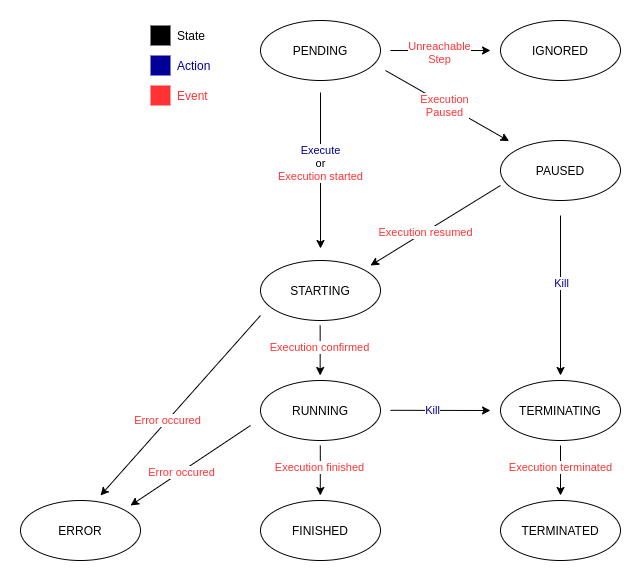

The diagram above was exported from draw.io. Its source (the exported page's mxGraphModel, read from the mxfile embedded in the PNG):
<mxGraphModel dx="2900" dy="1196" grid="1" gridSize="10" guides="1" tooltips="1" connect="1" arrows="1" fold="1" page="1" pageScale="1" pageWidth="850" pageHeight="1100" math="0" shadow="0">
  <root>
    <mxCell id="0" />
    <mxCell id="1" parent="0" />
    <mxCell id="0ExExGtMbXnxB1i7KHt8-3" value="" style="edgeStyle=orthogonalEdgeStyle;rounded=0;orthogonalLoop=1;jettySize=auto;html=1;targetPerimeterSpacing=12;sourcePerimeterSpacing=12;" parent="1" source="0ExExGtMbXnxB1i7KHt8-5" target="0ExExGtMbXnxB1i7KHt8-13" edge="1">
      <mxGeometry relative="1" as="geometry" />
    </mxCell>
    <mxCell id="0ExExGtMbXnxB1i7KHt8-4" value="Execute&lt;br&gt;&lt;font color=&quot;#000000&quot;&gt;or&lt;/font&gt;&lt;br&gt;&lt;span style=&quot;color: rgb(255, 51, 51);&quot;&gt;Execution started&lt;/span&gt;" style="edgeLabel;html=1;align=center;verticalAlign=middle;resizable=0;points=[];fontColor=#000099;" parent="0ExExGtMbXnxB1i7KHt8-3" vertex="1" connectable="0">
      <mxGeometry x="-0.0992" y="-1" relative="1" as="geometry">
        <mxPoint as="offset" />
      </mxGeometry>
    </mxCell>
    <mxCell id="0ExExGtMbXnxB1i7KHt8-5" value="PENDING" style="ellipse;whiteSpace=wrap;html=1;" parent="1" vertex="1">
      <mxGeometry x="-600" y="85" width="120" height="60" as="geometry" />
    </mxCell>
    <mxCell id="0ExExGtMbXnxB1i7KHt8-11" value="" style="rounded=0;orthogonalLoop=1;jettySize=auto;html=1;targetPerimeterSpacing=12;sourcePerimeterSpacing=12;" parent="1" target="0ExExGtMbXnxB1i7KHt8-20" edge="1">
      <mxGeometry relative="1" as="geometry">
        <mxPoint x="-475" y="135" as="sourcePoint" />
      </mxGeometry>
    </mxCell>
    <mxCell id="0ExExGtMbXnxB1i7KHt8-12" value="&lt;span style=&quot;color: rgb(255, 51, 51);&quot;&gt;Execution&lt;/span&gt;&lt;br style=&quot;color: rgb(255, 51, 51);&quot;&gt;&lt;span style=&quot;color: rgb(255, 51, 51);&quot;&gt;Paused&lt;/span&gt;" style="edgeLabel;html=1;align=center;verticalAlign=middle;resizable=0;points=[];fontColor=#000099;" parent="0ExExGtMbXnxB1i7KHt8-11" vertex="1" connectable="0">
      <mxGeometry x="-0.0409" y="-1" relative="1" as="geometry">
        <mxPoint as="offset" />
      </mxGeometry>
    </mxCell>
    <mxCell id="0ExExGtMbXnxB1i7KHt8-13" value="STARTING" style="ellipse;whiteSpace=wrap;html=1;" parent="1" vertex="1">
      <mxGeometry x="-600" y="325" width="120" height="60" as="geometry" />
    </mxCell>
    <mxCell id="0ExExGtMbXnxB1i7KHt8-16" style="edgeStyle=none;orthogonalLoop=1;jettySize=auto;html=1;targetPerimeterSpacing=12;sourcePerimeterSpacing=12;rounded=0;" parent="1" edge="1">
      <mxGeometry relative="1" as="geometry">
        <mxPoint x="-470" y="474.8" as="sourcePoint" />
        <mxPoint x="-370" y="475" as="targetPoint" />
      </mxGeometry>
    </mxCell>
    <mxCell id="0ExExGtMbXnxB1i7KHt8-17" value="Kill" style="edgeLabel;html=1;align=center;verticalAlign=middle;resizable=0;points=[];fontColor=#000099;" parent="0ExExGtMbXnxB1i7KHt8-16" vertex="1" connectable="0">
      <mxGeometry x="-0.1667" relative="1" as="geometry">
        <mxPoint as="offset" />
      </mxGeometry>
    </mxCell>
    <mxCell id="0ExExGtMbXnxB1i7KHt8-18" style="edgeStyle=none;orthogonalLoop=1;jettySize=auto;html=1;targetPerimeterSpacing=12;sourcePerimeterSpacing=12;rounded=0;" parent="1" edge="1">
      <mxGeometry relative="1" as="geometry">
        <mxPoint x="-360" y="250" as="sourcePoint" />
        <mxPoint x="-490" y="330" as="targetPoint" />
      </mxGeometry>
    </mxCell>
    <mxCell id="0ExExGtMbXnxB1i7KHt8-19" value="Execution resumed" style="edgeLabel;html=1;align=center;verticalAlign=middle;resizable=0;points=[];fontColor=#FF3333;" parent="0ExExGtMbXnxB1i7KHt8-18" vertex="1" connectable="0">
      <mxGeometry x="0.1658" relative="1" as="geometry">
        <mxPoint as="offset" />
      </mxGeometry>
    </mxCell>
    <mxCell id="0ExExGtMbXnxB1i7KHt8-20" value="PAUSED" style="ellipse;whiteSpace=wrap;html=1;" parent="1" vertex="1">
      <mxGeometry x="-360" y="205" width="120" height="60" as="geometry" />
    </mxCell>
    <mxCell id="0ExExGtMbXnxB1i7KHt8-53" value="" style="edgeStyle=orthogonalEdgeStyle;curved=1;rounded=0;jumpSize=6;orthogonalLoop=1;jettySize=auto;html=1;strokeWidth=1;fontColor=#FF3333;startSize=6;sourcePerimeterSpacing=12;targetPerimeterSpacing=12;" parent="1" edge="1">
      <mxGeometry relative="1" as="geometry">
        <mxPoint x="-300" y="510" as="sourcePoint" />
        <mxPoint x="-300" y="560" as="targetPoint" />
      </mxGeometry>
    </mxCell>
    <mxCell id="0ExExGtMbXnxB1i7KHt8-57" value="Execution terminated" style="edgeLabel;html=1;align=center;verticalAlign=middle;resizable=0;points=[];fontColor=#FF3333;" parent="0ExExGtMbXnxB1i7KHt8-53" vertex="1" connectable="0">
      <mxGeometry x="-0.1769" y="-1" relative="1" as="geometry">
        <mxPoint as="offset" />
      </mxGeometry>
    </mxCell>
    <mxCell id="0ExExGtMbXnxB1i7KHt8-29" value="TERMINATING" style="ellipse;whiteSpace=wrap;html=1;" parent="1" vertex="1">
      <mxGeometry x="-360" y="445" width="120" height="60" as="geometry" />
    </mxCell>
    <mxCell id="0ExExGtMbXnxB1i7KHt8-32" value="RUNNING" style="ellipse;whiteSpace=wrap;html=1;" parent="1" vertex="1">
      <mxGeometry x="-600" y="445" width="120" height="60" as="geometry" />
    </mxCell>
    <mxCell id="0ExExGtMbXnxB1i7KHt8-42" value="IGNORED" style="ellipse;whiteSpace=wrap;html=1;" parent="1" vertex="1">
      <mxGeometry x="-360" y="85" width="120" height="60" as="geometry" />
    </mxCell>
    <mxCell id="0ExExGtMbXnxB1i7KHt8-44" value="" style="rounded=0;orthogonalLoop=1;jettySize=auto;html=1;targetPerimeterSpacing=12;sourcePerimeterSpacing=12;" parent="1" edge="1">
      <mxGeometry relative="1" as="geometry">
        <mxPoint x="-470" y="115" as="sourcePoint" />
        <mxPoint x="-370" y="115" as="targetPoint" />
      </mxGeometry>
    </mxCell>
    <mxCell id="0ExExGtMbXnxB1i7KHt8-45" value="&lt;font color=&quot;#ff3333&quot;&gt;Unreachable&lt;br&gt;Step&lt;/font&gt;" style="edgeLabel;html=1;align=center;verticalAlign=middle;resizable=0;points=[];fontColor=#000099;" parent="0ExExGtMbXnxB1i7KHt8-44" vertex="1" connectable="0">
      <mxGeometry x="-0.0409" y="-1" relative="1" as="geometry">
        <mxPoint as="offset" />
      </mxGeometry>
    </mxCell>
    <mxCell id="0ExExGtMbXnxB1i7KHt8-48" value="FINISHED" style="ellipse;whiteSpace=wrap;html=1;" parent="1" vertex="1">
      <mxGeometry x="-600" y="565" width="120" height="60" as="geometry" />
    </mxCell>
    <mxCell id="0ExExGtMbXnxB1i7KHt8-50" value="ERROR" style="ellipse;whiteSpace=wrap;html=1;" parent="1" vertex="1">
      <mxGeometry x="-840" y="565" width="120" height="60" as="geometry" />
    </mxCell>
    <mxCell id="0ExExGtMbXnxB1i7KHt8-52" value="TERMINATED" style="ellipse;whiteSpace=wrap;html=1;" parent="1" vertex="1">
      <mxGeometry x="-360" y="565" width="120" height="60" as="geometry" />
    </mxCell>
    <mxCell id="0ExExGtMbXnxB1i7KHt8-55" style="edgeStyle=none;orthogonalLoop=1;jettySize=auto;html=1;targetPerimeterSpacing=12;sourcePerimeterSpacing=12;rounded=0;" parent="1" edge="1">
      <mxGeometry relative="1" as="geometry">
        <mxPoint x="-600" y="380" as="sourcePoint" />
        <mxPoint x="-760" y="560" as="targetPoint" />
      </mxGeometry>
    </mxCell>
    <mxCell id="0ExExGtMbXnxB1i7KHt8-56" value="Error occured" style="edgeLabel;html=1;align=center;verticalAlign=middle;resizable=0;points=[];fontColor=#FF3333;" parent="0ExExGtMbXnxB1i7KHt8-55" vertex="1" connectable="0">
      <mxGeometry x="0.1658" relative="1" as="geometry">
        <mxPoint as="offset" />
      </mxGeometry>
    </mxCell>
    <mxCell id="0ExExGtMbXnxB1i7KHt8-59" style="edgeStyle=none;orthogonalLoop=1;jettySize=auto;html=1;targetPerimeterSpacing=12;sourcePerimeterSpacing=12;rounded=0;" parent="1" edge="1">
      <mxGeometry relative="1" as="geometry">
        <mxPoint x="-300" y="280" as="sourcePoint" />
        <mxPoint x="-300" y="440" as="targetPoint" />
      </mxGeometry>
    </mxCell>
    <mxCell id="0ExExGtMbXnxB1i7KHt8-60" value="Kill" style="edgeLabel;html=1;align=center;verticalAlign=middle;resizable=0;points=[];fontColor=#000099;" parent="0ExExGtMbXnxB1i7KHt8-59" vertex="1" connectable="0">
      <mxGeometry x="-0.1667" relative="1" as="geometry">
        <mxPoint as="offset" />
      </mxGeometry>
    </mxCell>
    <mxCell id="0ExExGtMbXnxB1i7KHt8-61" style="edgeStyle=none;orthogonalLoop=1;jettySize=auto;html=1;targetPerimeterSpacing=12;sourcePerimeterSpacing=12;rounded=0;" parent="1" edge="1">
      <mxGeometry relative="1" as="geometry">
        <mxPoint x="-610" y="490" as="sourcePoint" />
        <mxPoint x="-730" y="570" as="targetPoint" />
      </mxGeometry>
    </mxCell>
    <mxCell id="0ExExGtMbXnxB1i7KHt8-62" value="Error occured" style="edgeLabel;html=1;align=center;verticalAlign=middle;resizable=0;points=[];fontColor=#FF3333;" parent="0ExExGtMbXnxB1i7KHt8-61" vertex="1" connectable="0">
      <mxGeometry x="0.1658" relative="1" as="geometry">
        <mxPoint as="offset" />
      </mxGeometry>
    </mxCell>
    <mxCell id="XavMWnqfRVGogCyaFWva-1" value="" style="rounded=0;whiteSpace=wrap;html=1;fontColor=#000099;fillColor=#000000;strokeColor=none;" parent="1" vertex="1">
      <mxGeometry x="-710" y="90" width="20" height="20" as="geometry" />
    </mxCell>
    <mxCell id="XavMWnqfRVGogCyaFWva-2" value="State" style="text;html=1;align=left;verticalAlign=middle;resizable=0;points=[];autosize=1;strokeColor=none;fillColor=none;fontColor=#000000;" parent="1" vertex="1">
      <mxGeometry x="-685" y="85" width="50" height="30" as="geometry" />
    </mxCell>
    <mxCell id="XavMWnqfRVGogCyaFWva-3" value="" style="rounded=0;whiteSpace=wrap;html=1;fontColor=#000099;fillColor=#000099;strokeColor=none;" parent="1" vertex="1">
      <mxGeometry x="-710" y="120" width="20" height="20" as="geometry" />
    </mxCell>
    <mxCell id="XavMWnqfRVGogCyaFWva-4" value="&lt;font color=&quot;#000099&quot;&gt;Action&lt;/font&gt;" style="text;html=1;align=left;verticalAlign=middle;resizable=0;points=[];autosize=1;strokeColor=none;fillColor=none;fontColor=#000000;" parent="1" vertex="1">
      <mxGeometry x="-685" y="115" width="60" height="30" as="geometry" />
    </mxCell>
    <mxCell id="XavMWnqfRVGogCyaFWva-5" value="" style="rounded=0;whiteSpace=wrap;html=1;fontColor=#000099;fillColor=#FF3333;strokeColor=none;" parent="1" vertex="1">
      <mxGeometry x="-710" y="150" width="20" height="20" as="geometry" />
    </mxCell>
    <mxCell id="XavMWnqfRVGogCyaFWva-6" value="&lt;font color=&quot;#ff3333&quot;&gt;Event&lt;/font&gt;" style="text;html=1;align=left;verticalAlign=middle;resizable=0;points=[];autosize=1;strokeColor=none;fillColor=none;fontColor=#000000;" parent="1" vertex="1">
      <mxGeometry x="-685" y="145" width="50" height="30" as="geometry" />
    </mxCell>
    <mxCell id="Qy2TJxb3ZlRqSk7gtU1t-1" value="" style="edgeStyle=orthogonalEdgeStyle;curved=1;rounded=0;jumpSize=6;orthogonalLoop=1;jettySize=auto;html=1;strokeWidth=1;fontColor=#FF3333;startSize=6;sourcePerimeterSpacing=12;targetPerimeterSpacing=12;" parent="1" edge="1">
      <mxGeometry relative="1" as="geometry">
        <mxPoint x="-540.2" y="510" as="sourcePoint" />
        <mxPoint x="-540.2" y="560" as="targetPoint" />
      </mxGeometry>
    </mxCell>
    <mxCell id="Qy2TJxb3ZlRqSk7gtU1t-2" value="Execution finished" style="edgeLabel;html=1;align=center;verticalAlign=middle;resizable=0;points=[];fontColor=#FF3333;" parent="Qy2TJxb3ZlRqSk7gtU1t-1" vertex="1" connectable="0">
      <mxGeometry x="-0.1769" y="-1" relative="1" as="geometry">
        <mxPoint as="offset" />
      </mxGeometry>
    </mxCell>
    <mxCell id="Qy2TJxb3ZlRqSk7gtU1t-3" value="" style="edgeStyle=orthogonalEdgeStyle;curved=1;rounded=0;jumpSize=6;orthogonalLoop=1;jettySize=auto;html=1;strokeWidth=1;fontColor=#FF3333;startSize=6;sourcePerimeterSpacing=12;targetPerimeterSpacing=12;" parent="1" edge="1">
      <mxGeometry relative="1" as="geometry">
        <mxPoint x="-540.34" y="390" as="sourcePoint" />
        <mxPoint x="-540.34" y="440" as="targetPoint" />
      </mxGeometry>
    </mxCell>
    <mxCell id="Qy2TJxb3ZlRqSk7gtU1t-4" value="Execution confirmed" style="edgeLabel;html=1;align=center;verticalAlign=middle;resizable=0;points=[];fontColor=#FF3333;" parent="Qy2TJxb3ZlRqSk7gtU1t-3" vertex="1" connectable="0">
      <mxGeometry x="-0.1769" y="-1" relative="1" as="geometry">
        <mxPoint as="offset" />
      </mxGeometry>
    </mxCell>
  </root>
</mxGraphModel>